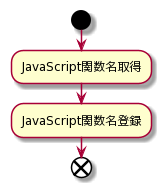

The diagram above was rendered by PlantUML. Its source (embedded in the PNG):
@startuml
start
:JavaScript関数名取得;
:JavaScript関数名登録;
end
@enduml